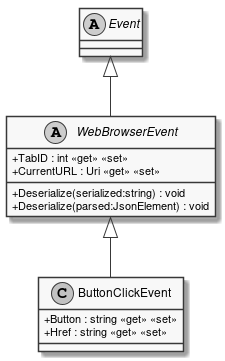

The diagram above was rendered by PlantUML. Its source (embedded in the PNG):
@startuml
skinparam monochrome true
skinparam classAttributeIconSize 0

class ButtonClickEvent {
    + Button : string <<get>> <<set>>
    + Href : string <<get>> <<set>>
}
abstract class WebBrowserEvent {
    + TabID : int <<get>> <<set>>
    + Deserialize(serialized:string) : void
    + Deserialize(parsed:JsonElement) : void
    + CurrentURL : Uri <<get>> <<set>>
}

abstract class Event
WebBrowserEvent <|-- ButtonClickEvent
Event <|-- WebBrowserEvent
@enduml